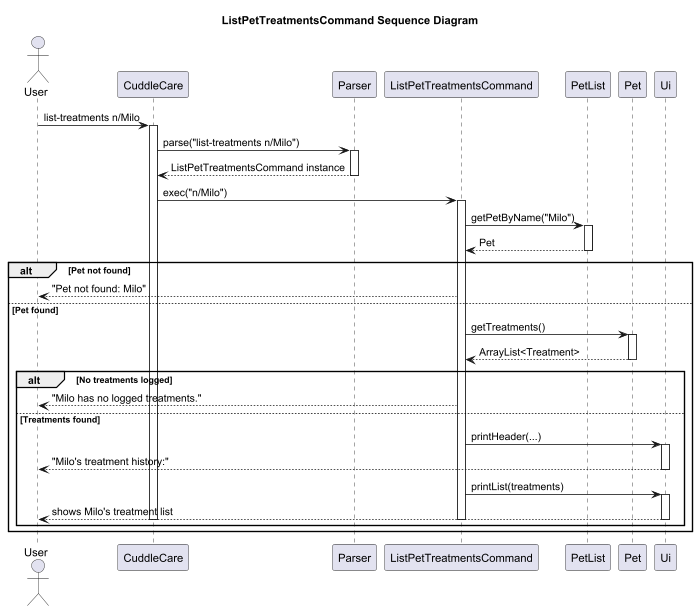

The diagram above was rendered by PlantUML. Its source (embedded in the PNG):
@startuml
title ListPetTreatmentsCommand Sequence Diagram

actor User
participant "CuddleCare" as CuddleCare
participant "Parser" as Parser
participant "ListPetTreatmentsCommand" as Command
participant "PetList" as PetList
participant "Pet" as Pet
participant "Ui" as Ui


User -> CuddleCare: list-treatments n/Milo
activate CuddleCare

CuddleCare -> Parser: parse("list-treatments n/Milo")
activate Parser
Parser --> CuddleCare: ListPetTreatmentsCommand instance
deactivate Parser

CuddleCare -> Command: exec("n/Milo")
activate Command


Command -> PetList: getPetByName("Milo")
activate PetList
PetList --> Command: Pet
deactivate PetList

alt Pet not found
    Command --> User: "Pet not found: Milo"

else Pet found
    Command -> Pet: getTreatments()
    activate Pet
    Pet --> Command: ArrayList<Treatment>
    deactivate Pet

    alt No treatments logged
        Command --> User: "Milo has no logged treatments."
        
    else Treatments found
        Command -> Ui: printHeader(...)
        activate Ui
        Ui --> User: "Milo's treatment history:"
        deactivate Ui
        Command -> Ui: printList(treatments)
        activate Ui
        Ui --> User: shows Milo's treatment list
        deactivate Ui
        deactivate Command
        deactivate CuddleCare
    end
end
@enduml